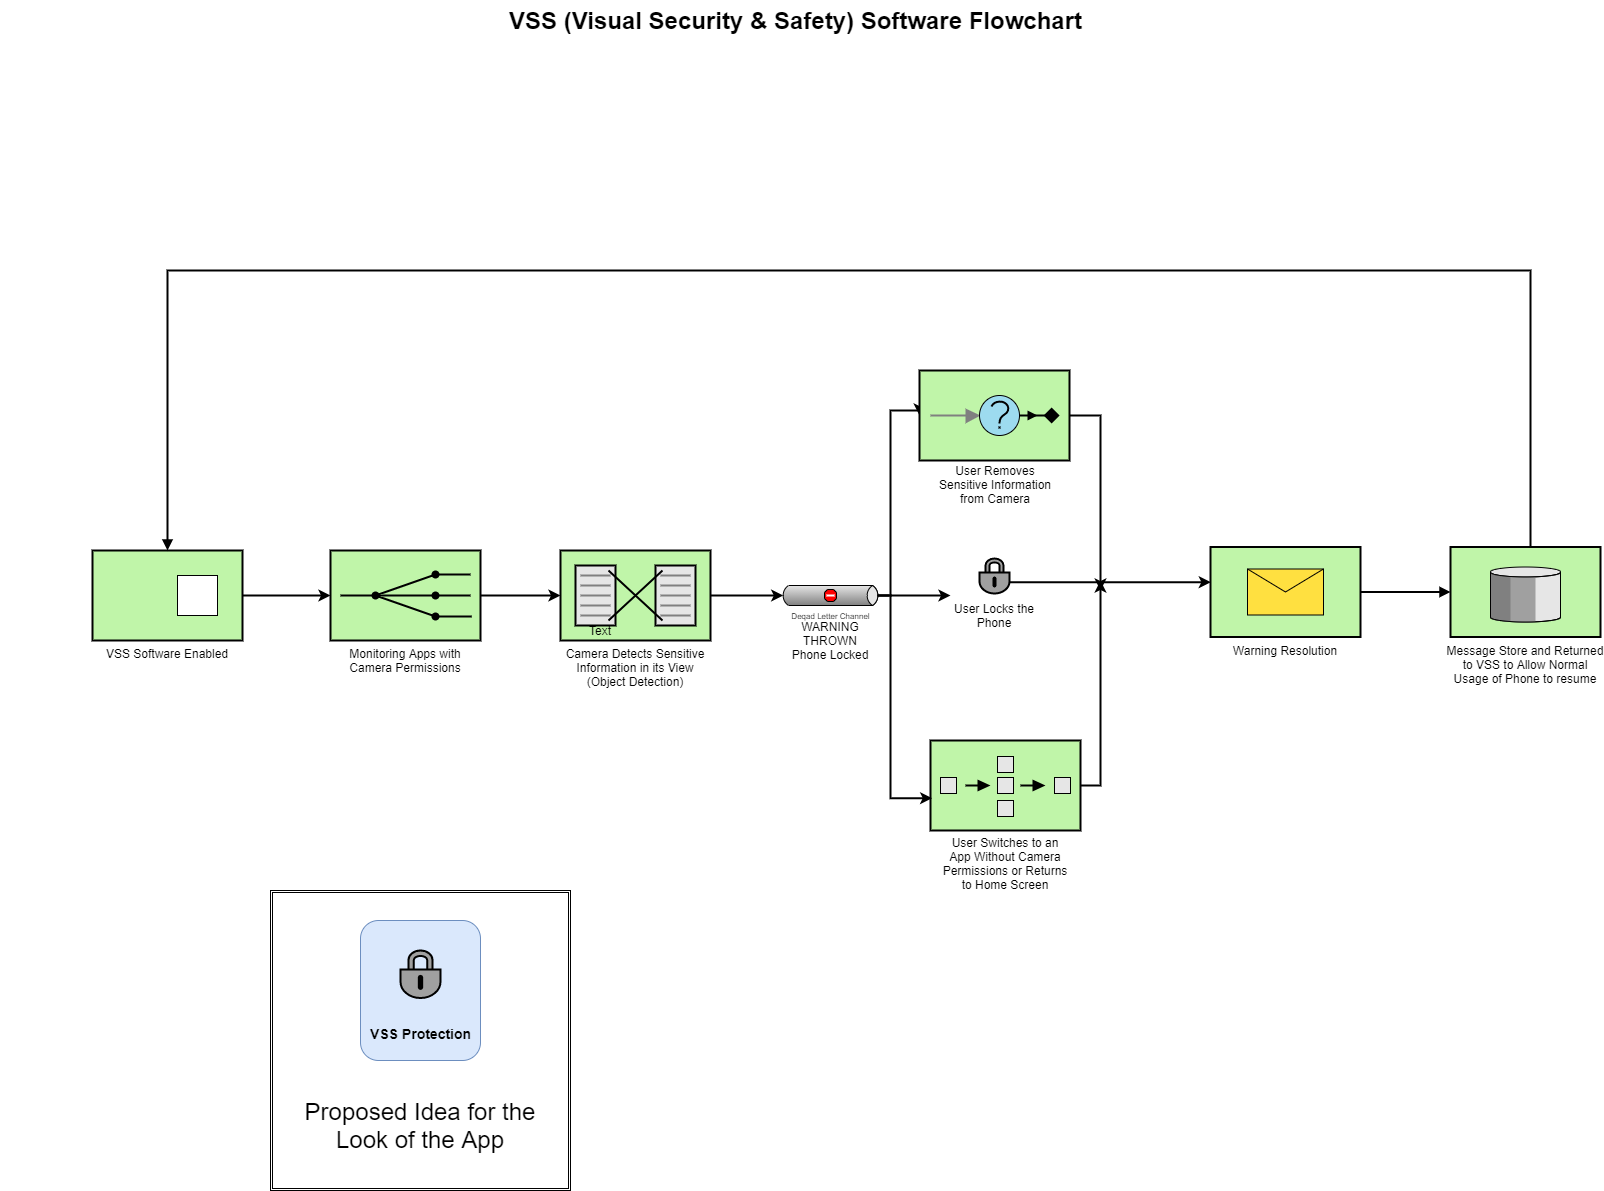

The diagram above was exported from draw.io. Its source (the exported page's mxGraphModel, read from the mxfile embedded in the PNG):
<mxGraphModel dx="1043" dy="865" grid="1" gridSize="10" guides="1" tooltips="1" connect="1" arrows="1" fold="1" page="1" pageScale="1.5" pageWidth="1169" pageHeight="826" background="none" math="0" shadow="0">
  <root>
    <mxCell id="0" style=";html=1;" />
    <mxCell id="1" style=";html=1;" parent="0" />
    <mxCell id="LMjMlbZ7yeRQvuaU94HB-41" value="" style="shape=ext;double=1;whiteSpace=wrap;html=1;aspect=fixed;" vertex="1" parent="1">
      <mxGeometry x="350" y="930" width="300" height="300" as="geometry" />
    </mxCell>
    <mxCell id="LMjMlbZ7yeRQvuaU94HB-12" style="edgeStyle=orthogonalEdgeStyle;rounded=0;orthogonalLoop=1;jettySize=auto;html=1;exitX=1;exitY=0.5;exitDx=0;exitDy=0;exitPerimeter=0;entryX=0;entryY=0.5;entryDx=2.7;entryDy=0;entryPerimeter=0;strokeWidth=2;" edge="1" parent="1" source="10b056a9c633e61c-1" target="10b056a9c633e61c-12">
      <mxGeometry relative="1" as="geometry">
        <Array as="points">
          <mxPoint x="850" y="635" />
          <mxPoint x="850" y="635" />
        </Array>
      </mxGeometry>
    </mxCell>
    <mxCell id="10b056a9c633e61c-1" value="Camera Detects Sensitive&#10;Information in its View&#10;(Object Detection)" style="strokeWidth=2;dashed=0;align=center;fontSize=12;shape=mxgraph.eip.message_translator;fillColor=#c0f5a9;verticalLabelPosition=bottom;verticalAlign=top;" parent="1" vertex="1">
      <mxGeometry x="640" y="590" width="150" height="90" as="geometry" />
    </mxCell>
    <mxCell id="LMjMlbZ7yeRQvuaU94HB-10" style="edgeStyle=orthogonalEdgeStyle;rounded=0;orthogonalLoop=1;jettySize=auto;html=1;exitX=1;exitY=0.5;exitDx=0;exitDy=0;exitPerimeter=0;entryX=0;entryY=0.5;entryDx=0;entryDy=0;entryPerimeter=0;strokeWidth=2;" edge="1" parent="1" source="10b056a9c633e61c-2" target="10b056a9c633e61c-1">
      <mxGeometry relative="1" as="geometry" />
    </mxCell>
    <mxCell id="10b056a9c633e61c-2" value="Monitoring Apps with&#10;Camera Permissions" style="strokeWidth=2;dashed=0;align=center;fontSize=12;fillColor=#c0f5a9;verticalLabelPosition=bottom;verticalAlign=top;shape=mxgraph.eip.recipient_list;" parent="1" vertex="1">
      <mxGeometry x="410" y="590" width="150" height="90" as="geometry" />
    </mxCell>
    <mxCell id="LMjMlbZ7yeRQvuaU94HB-9" style="edgeStyle=orthogonalEdgeStyle;rounded=0;orthogonalLoop=1;jettySize=auto;html=1;exitX=1;exitY=0.5;exitDx=0;exitDy=0;entryX=0;entryY=0.5;entryDx=0;entryDy=0;entryPerimeter=0;strokeWidth=2;" edge="1" parent="1" source="10b056a9c633e61c-4" target="10b056a9c633e61c-2">
      <mxGeometry relative="1" as="geometry" />
    </mxCell>
    <mxCell id="10b056a9c633e61c-4" value="VSS Software Enabled" style="strokeWidth=2;dashed=0;align=center;fontSize=12;shape=rect;verticalLabelPosition=bottom;verticalAlign=top;fillColor=#c0f5a9" parent="1" vertex="1">
      <mxGeometry x="172" y="590" width="150" height="90" as="geometry" />
    </mxCell>
    <mxCell id="10b056a9c633e61c-5" value="" style="strokeWidth=1;dashed=0;align=center;fontSize=8;shape=rect;fillColor=#ffffff;strokeColor=#000000;" parent="10b056a9c633e61c-4" vertex="1">
      <mxGeometry x="85" y="25" width="40" height="40" as="geometry" />
    </mxCell>
    <mxCell id="10b056a9c633e61c-27" style="edgeStyle=orthogonalEdgeStyle;rounded=0;html=1;endArrow=block;endFill=1;jettySize=auto;orthogonalLoop=1;strokeWidth=2;startArrow=none;startFill=0;" parent="1" source="10b056a9c633e61c-13" target="10b056a9c633e61c-15" edge="1">
      <mxGeometry relative="1" as="geometry" />
    </mxCell>
    <mxCell id="10b056a9c633e61c-13" value="Warning Resolution" style="strokeWidth=2;dashed=0;align=center;fontSize=12;fillColor=#c0f5a9;verticalLabelPosition=bottom;verticalAlign=top;shape=mxgraph.eip.envelope_wrapper;" parent="1" vertex="1">
      <mxGeometry x="1290" y="586.5" width="150" height="90" as="geometry" />
    </mxCell>
    <mxCell id="10b056a9c633e61c-29" style="edgeStyle=orthogonalEdgeStyle;rounded=0;html=1;endArrow=block;endFill=1;jettySize=auto;orthogonalLoop=1;fontSize=12;strokeWidth=2;startArrow=none;startFill=0;" parent="1" source="10b056a9c633e61c-15" target="10b056a9c633e61c-4" edge="1">
      <mxGeometry relative="1" as="geometry">
        <Array as="points">
          <mxPoint x="1610" y="310" />
          <mxPoint x="247" y="310" />
        </Array>
      </mxGeometry>
    </mxCell>
    <mxCell id="10b056a9c633e61c-15" value="Message Store and Returned &#10;to VSS to Allow Normal &#10;Usage of Phone to resume" style="strokeWidth=2;dashed=0;align=center;fontSize=12;verticalLabelPosition=bottom;verticalAlign=top;shape=mxgraph.eip.message_store;fillColor=#c0f5a9" parent="1" vertex="1">
      <mxGeometry x="1530" y="586.5" width="150" height="90" as="geometry" />
    </mxCell>
    <mxCell id="10b056a9c633e61c-30" value="VSS (Visual Security &amp;amp; Safety) Software Flowchart" style="text;strokeColor=none;fillColor=none;html=1;fontSize=24;fontStyle=1;verticalAlign=middle;align=center;" parent="1" vertex="1">
      <mxGeometry x="80" y="40" width="1590" height="40" as="geometry" />
    </mxCell>
    <mxCell id="LMjMlbZ7yeRQvuaU94HB-13" value="Text" style="text;html=1;strokeColor=none;fillColor=none;align=center;verticalAlign=middle;whiteSpace=wrap;rounded=0;" vertex="1" parent="1">
      <mxGeometry x="660" y="660" width="40" height="20" as="geometry" />
    </mxCell>
    <mxCell id="LMjMlbZ7yeRQvuaU94HB-17" value="" style="group" vertex="1" connectable="0" parent="1">
      <mxGeometry x="860" y="625" width="100" height="80" as="geometry" />
    </mxCell>
    <mxCell id="10b056a9c633e61c-12" value="Deqad Letter Channel" style="strokeWidth=1;dashed=0;align=center;html=1;fontSize=8;shape=mxgraph.eip.deadLetterChannel;verticalLabelPosition=bottom;labelBackgroundColor=#ffffff;verticalAlign=top;" parent="LMjMlbZ7yeRQvuaU94HB-17" vertex="1">
      <mxGeometry width="100" height="20" as="geometry" />
    </mxCell>
    <mxCell id="LMjMlbZ7yeRQvuaU94HB-14" value="WARNING THROWN&lt;br&gt;Phone Locked" style="text;html=1;strokeColor=none;fillColor=none;align=center;verticalAlign=middle;whiteSpace=wrap;rounded=0;" vertex="1" parent="LMjMlbZ7yeRQvuaU94HB-17">
      <mxGeometry x="10" y="30" width="80" height="50" as="geometry" />
    </mxCell>
    <mxCell id="LMjMlbZ7yeRQvuaU94HB-20" value="" style="group" vertex="1" connectable="0" parent="1">
      <mxGeometry x="1010" y="780" width="150" height="150" as="geometry" />
    </mxCell>
    <mxCell id="10b056a9c633e61c-14" value="" style="strokeWidth=2;dashed=0;align=center;fontSize=12;fillColor=#c0f5a9;verticalLabelPosition=bottom;verticalAlign=top;shape=mxgraph.eip.composed_message_processor;" parent="LMjMlbZ7yeRQvuaU94HB-20" vertex="1">
      <mxGeometry width="150" height="90" as="geometry" />
    </mxCell>
    <mxCell id="LMjMlbZ7yeRQvuaU94HB-18" value="User Switches to an App Without Camera Permissions or Returns to Home Screen" style="text;html=1;strokeColor=none;fillColor=none;align=center;verticalAlign=middle;whiteSpace=wrap;rounded=0;" vertex="1" parent="LMjMlbZ7yeRQvuaU94HB-20">
      <mxGeometry x="10" y="95" width="130" height="55" as="geometry" />
    </mxCell>
    <mxCell id="LMjMlbZ7yeRQvuaU94HB-26" value="" style="group" vertex="1" connectable="0" parent="1">
      <mxGeometry x="1029" y="598" width="90" height="67" as="geometry" />
    </mxCell>
    <mxCell id="LMjMlbZ7yeRQvuaU94HB-23" value="" style="dashed=0;outlineConnect=0;strokeWidth=2;html=1;align=center;fontSize=8;verticalLabelPosition=bottom;verticalAlign=top;shape=mxgraph.eip.durable_subscriber;fillColor=#a0a0a0;" vertex="1" parent="LMjMlbZ7yeRQvuaU94HB-26">
      <mxGeometry x="30" width="30" height="35" as="geometry" />
    </mxCell>
    <mxCell id="LMjMlbZ7yeRQvuaU94HB-25" value="User Locks the Phone" style="text;html=1;strokeColor=none;fillColor=none;align=center;verticalAlign=middle;whiteSpace=wrap;rounded=0;" vertex="1" parent="LMjMlbZ7yeRQvuaU94HB-26">
      <mxGeometry y="47" width="90" height="20" as="geometry" />
    </mxCell>
    <mxCell id="LMjMlbZ7yeRQvuaU94HB-28" style="edgeStyle=orthogonalEdgeStyle;rounded=0;orthogonalLoop=1;jettySize=auto;html=1;exitX=1;exitY=0.5;exitDx=-2.7;exitDy=0;exitPerimeter=0;strokeWidth=2;entryX=0;entryY=0.5;entryDx=0;entryDy=0;entryPerimeter=0;" edge="1" parent="1" source="10b056a9c633e61c-12" target="LMjMlbZ7yeRQvuaU94HB-24">
      <mxGeometry relative="1" as="geometry">
        <mxPoint x="970" y="470" as="targetPoint" />
        <Array as="points">
          <mxPoint x="970" y="635" />
          <mxPoint x="970" y="450" />
          <mxPoint x="999" y="450" />
        </Array>
      </mxGeometry>
    </mxCell>
    <mxCell id="LMjMlbZ7yeRQvuaU94HB-29" value="" style="group" vertex="1" connectable="0" parent="1">
      <mxGeometry x="999" y="410" width="150" height="136" as="geometry" />
    </mxCell>
    <mxCell id="LMjMlbZ7yeRQvuaU94HB-24" value="" style="fillColor=#c0f5a9;dashed=0;outlineConnect=0;strokeWidth=2;html=1;align=center;fontSize=8;verticalLabelPosition=bottom;verticalAlign=top;shape=mxgraph.eip.selective_consumer;" vertex="1" parent="LMjMlbZ7yeRQvuaU94HB-29">
      <mxGeometry width="150" height="90" as="geometry" />
    </mxCell>
    <mxCell id="LMjMlbZ7yeRQvuaU94HB-27" value="User Removes Sensitive Information from Camera" style="text;html=1;strokeColor=none;fillColor=none;align=center;verticalAlign=middle;whiteSpace=wrap;rounded=0;" vertex="1" parent="LMjMlbZ7yeRQvuaU94HB-29">
      <mxGeometry x="11" y="91" width="130" height="45" as="geometry" />
    </mxCell>
    <mxCell id="LMjMlbZ7yeRQvuaU94HB-30" style="edgeStyle=orthogonalEdgeStyle;rounded=0;orthogonalLoop=1;jettySize=auto;html=1;exitX=1;exitY=0.5;exitDx=-2.7;exitDy=0;exitPerimeter=0;entryX=0.011;entryY=-0.5;entryDx=0;entryDy=0;entryPerimeter=0;strokeWidth=2;" edge="1" parent="1" source="10b056a9c633e61c-12" target="LMjMlbZ7yeRQvuaU94HB-25">
      <mxGeometry relative="1" as="geometry" />
    </mxCell>
    <mxCell id="LMjMlbZ7yeRQvuaU94HB-31" style="edgeStyle=orthogonalEdgeStyle;rounded=0;orthogonalLoop=1;jettySize=auto;html=1;exitX=1;exitY=0.5;exitDx=-2.7;exitDy=0;exitPerimeter=0;strokeWidth=2;entryX=0.011;entryY=0.641;entryDx=0;entryDy=0;entryPerimeter=0;" edge="1" parent="1" source="10b056a9c633e61c-12" target="10b056a9c633e61c-14">
      <mxGeometry relative="1" as="geometry">
        <mxPoint x="970" y="840" as="targetPoint" />
        <Array as="points">
          <mxPoint x="970" y="635" />
          <mxPoint x="970" y="838" />
        </Array>
      </mxGeometry>
    </mxCell>
    <mxCell id="LMjMlbZ7yeRQvuaU94HB-35" style="edgeStyle=orthogonalEdgeStyle;rounded=0;orthogonalLoop=1;jettySize=auto;html=1;exitX=1;exitY=0.68;exitDx=0;exitDy=0;exitPerimeter=0;entryX=0.002;entryY=0.391;entryDx=0;entryDy=0;entryPerimeter=0;strokeWidth=2;" edge="1" parent="1" source="LMjMlbZ7yeRQvuaU94HB-23" target="10b056a9c633e61c-13">
      <mxGeometry relative="1" as="geometry" />
    </mxCell>
    <mxCell id="LMjMlbZ7yeRQvuaU94HB-36" style="edgeStyle=orthogonalEdgeStyle;rounded=0;orthogonalLoop=1;jettySize=auto;html=1;exitX=1;exitY=0.5;exitDx=0;exitDy=0;exitPerimeter=0;strokeWidth=2;" edge="1" parent="1" source="LMjMlbZ7yeRQvuaU94HB-24">
      <mxGeometry relative="1" as="geometry">
        <mxPoint x="1180" y="630" as="targetPoint" />
      </mxGeometry>
    </mxCell>
    <mxCell id="LMjMlbZ7yeRQvuaU94HB-37" style="edgeStyle=orthogonalEdgeStyle;rounded=0;orthogonalLoop=1;jettySize=auto;html=1;exitX=1;exitY=0.5;exitDx=0;exitDy=0;exitPerimeter=0;strokeWidth=2;" edge="1" parent="1" source="10b056a9c633e61c-14">
      <mxGeometry relative="1" as="geometry">
        <mxPoint x="1180" y="620" as="targetPoint" />
      </mxGeometry>
    </mxCell>
    <mxCell id="LMjMlbZ7yeRQvuaU94HB-39" value="" style="rounded=1;whiteSpace=wrap;html=1;fillColor=#dae8fc;strokeColor=#6c8ebf;" vertex="1" parent="1">
      <mxGeometry x="440" y="960" width="120" height="140" as="geometry" />
    </mxCell>
    <mxCell id="LMjMlbZ7yeRQvuaU94HB-22" value="" style="dashed=0;outlineConnect=0;strokeWidth=2;html=1;align=center;fontSize=8;verticalLabelPosition=bottom;verticalAlign=top;shape=mxgraph.eip.durable_subscriber;fillColor=#a0a0a0;" vertex="1" parent="1">
      <mxGeometry x="480" y="990" width="40" height="47.5" as="geometry" />
    </mxCell>
    <mxCell id="LMjMlbZ7yeRQvuaU94HB-40" value="&lt;font style=&quot;font-size: 14px&quot;&gt;VSS Protection&lt;/font&gt;" style="text;strokeColor=none;fillColor=none;html=1;fontSize=24;fontStyle=1;verticalAlign=middle;align=center;" vertex="1" parent="1">
      <mxGeometry x="450" y="1050" width="100" height="40" as="geometry" />
    </mxCell>
    <mxCell id="LMjMlbZ7yeRQvuaU94HB-42" value="&lt;font style=&quot;font-size: 24px&quot;&gt;Proposed Idea for the Look of the App&lt;/font&gt;" style="text;html=1;strokeColor=none;fillColor=none;align=center;verticalAlign=middle;whiteSpace=wrap;rounded=0;" vertex="1" parent="1">
      <mxGeometry x="380" y="1130" width="240" height="70" as="geometry" />
    </mxCell>
  </root>
</mxGraphModel>